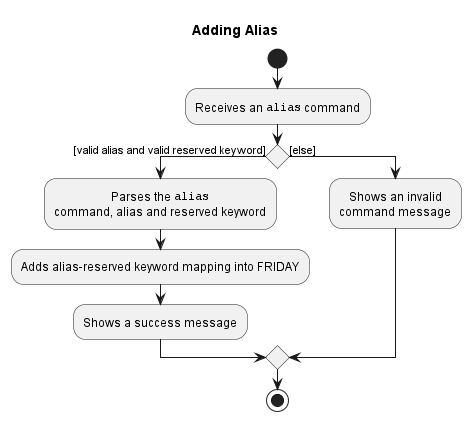

The diagram above was rendered by PlantUML. Its source (embedded in the PNG):
@startuml

!include style.puml
title Adding Alias

start

:Receives an ""alias"" command;

if () then ([valid alias and valid reserved keyword])
    :Parses the ""alias""
    command, alias and reserved keyword;

    :Adds alias-reserved keyword mapping into FRIDAY;

    :Shows a success message;

else ([else])

    :Shows an invalid
    command message;

endif

stop

@enduml